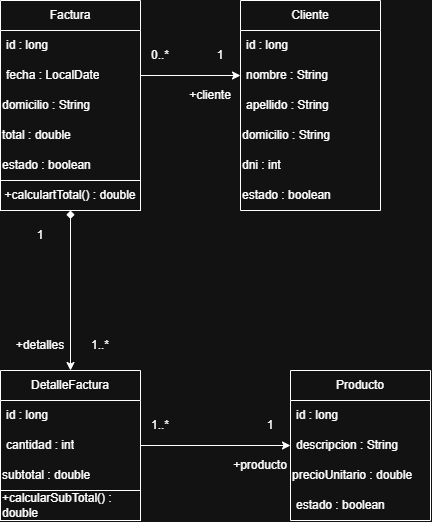

The diagram above was exported from draw.io. Its source (the exported page's mxGraphModel, read from the mxfile embedded in the PNG):
<mxGraphModel dx="1186" dy="654" grid="1" gridSize="10" guides="1" tooltips="1" connect="1" arrows="1" fold="1" page="1" pageScale="1" pageWidth="827" pageHeight="1169" math="0" shadow="0">
  <root>
    <mxCell id="0" />
    <mxCell id="1" parent="0" />
    <mxCell id="zGyGkAhADw9bZI8z3kTW-1" parent="1" style="swimlane;fontStyle=0;childLayout=stackLayout;horizontal=1;startSize=30;horizontalStack=0;resizeParent=1;resizeParentMax=0;resizeLast=0;collapsible=1;marginBottom=0;whiteSpace=wrap;html=1;" value="Factura" vertex="1">
      <mxGeometry height="210" width="140" x="150" y="90" as="geometry" />
    </mxCell>
    <mxCell id="zGyGkAhADw9bZI8z3kTW-2" parent="zGyGkAhADw9bZI8z3kTW-1" style="text;strokeColor=none;fillColor=none;align=left;verticalAlign=middle;spacingLeft=4;spacingRight=4;overflow=hidden;points=[[0,0.5],[1,0.5]];portConstraint=eastwest;rotatable=0;whiteSpace=wrap;html=1;" value="id : long" vertex="1">
      <mxGeometry height="30" width="140" y="30" as="geometry" />
    </mxCell>
    <mxCell id="zGyGkAhADw9bZI8z3kTW-3" parent="zGyGkAhADw9bZI8z3kTW-1" style="text;strokeColor=none;fillColor=none;align=left;verticalAlign=middle;spacingLeft=4;spacingRight=4;overflow=hidden;points=[[0,0.5],[1,0.5]];portConstraint=eastwest;rotatable=0;whiteSpace=wrap;html=1;" value="fecha : LocalDate" vertex="1">
      <mxGeometry height="30" width="140" y="60" as="geometry" />
    </mxCell>
    <mxCell id="zGyGkAhADw9bZI8z3kTW-17" parent="zGyGkAhADw9bZI8z3kTW-1" style="text;html=1;whiteSpace=wrap;strokeColor=none;fillColor=none;align=left;verticalAlign=middle;rounded=0;" value="domicilio : String" vertex="1">
      <mxGeometry height="30" width="140" y="90" as="geometry" />
    </mxCell>
    <mxCell id="zGyGkAhADw9bZI8z3kTW-18" parent="zGyGkAhADw9bZI8z3kTW-1" style="text;html=1;whiteSpace=wrap;strokeColor=none;fillColor=none;align=left;verticalAlign=middle;rounded=0;" value="total : double" vertex="1">
      <mxGeometry height="30" width="140" y="120" as="geometry" />
    </mxCell>
    <mxCell id="zGyGkAhADw9bZI8z3kTW-19" parent="zGyGkAhADw9bZI8z3kTW-1" style="text;html=1;whiteSpace=wrap;strokeColor=none;fillColor=none;align=left;verticalAlign=middle;rounded=0;" value="estado : boolean" vertex="1">
      <mxGeometry height="30" width="140" y="150" as="geometry" />
    </mxCell>
    <mxCell id="YLl02J3Rl1jo0Pg85GWu-7" parent="zGyGkAhADw9bZI8z3kTW-1" style="text;html=1;whiteSpace=wrap;strokeColor=default;fillColor=none;align=center;verticalAlign=middle;rounded=0;" value="+calculartTotal() : double" vertex="1">
      <mxGeometry height="30" width="140" y="180" as="geometry" />
    </mxCell>
    <mxCell id="zGyGkAhADw9bZI8z3kTW-5" parent="1" style="swimlane;fontStyle=0;childLayout=stackLayout;horizontal=1;startSize=30;horizontalStack=0;resizeParent=1;resizeParentMax=0;resizeLast=0;collapsible=1;marginBottom=0;whiteSpace=wrap;html=1;" value="Cliente" vertex="1">
      <mxGeometry height="210" width="140" x="390" y="90" as="geometry" />
    </mxCell>
    <mxCell id="zGyGkAhADw9bZI8z3kTW-6" parent="zGyGkAhADw9bZI8z3kTW-5" style="text;strokeColor=none;fillColor=none;align=left;verticalAlign=middle;spacingLeft=4;spacingRight=4;overflow=hidden;points=[[0,0.5],[1,0.5]];portConstraint=eastwest;rotatable=0;whiteSpace=wrap;html=1;" value="id : long" vertex="1">
      <mxGeometry height="30" width="140" y="30" as="geometry" />
    </mxCell>
    <mxCell id="zGyGkAhADw9bZI8z3kTW-7" parent="zGyGkAhADw9bZI8z3kTW-5" style="text;strokeColor=none;fillColor=none;align=left;verticalAlign=middle;spacingLeft=4;spacingRight=4;overflow=hidden;points=[[0,0.5],[1,0.5]];portConstraint=eastwest;rotatable=0;whiteSpace=wrap;html=1;" value="nombre : String" vertex="1">
      <mxGeometry height="30" width="140" y="60" as="geometry" />
    </mxCell>
    <mxCell id="zGyGkAhADw9bZI8z3kTW-8" parent="zGyGkAhADw9bZI8z3kTW-5" style="text;strokeColor=none;fillColor=none;align=left;verticalAlign=middle;spacingLeft=4;spacingRight=4;overflow=hidden;points=[[0,0.5],[1,0.5]];portConstraint=eastwest;rotatable=0;whiteSpace=wrap;html=1;" value="apellido : String" vertex="1">
      <mxGeometry height="30" width="140" y="90" as="geometry" />
    </mxCell>
    <mxCell id="zGyGkAhADw9bZI8z3kTW-20" parent="zGyGkAhADw9bZI8z3kTW-5" style="text;html=1;whiteSpace=wrap;strokeColor=none;fillColor=none;align=left;verticalAlign=middle;rounded=0;" value="domicilio : String" vertex="1">
      <mxGeometry height="30" width="140" y="120" as="geometry" />
    </mxCell>
    <mxCell id="zGyGkAhADw9bZI8z3kTW-21" parent="zGyGkAhADw9bZI8z3kTW-5" style="text;html=1;whiteSpace=wrap;strokeColor=none;fillColor=none;align=left;verticalAlign=middle;rounded=0;" value="dni : int" vertex="1">
      <mxGeometry height="30" width="140" y="150" as="geometry" />
    </mxCell>
    <mxCell id="zGyGkAhADw9bZI8z3kTW-22" parent="zGyGkAhADw9bZI8z3kTW-5" style="text;html=1;whiteSpace=wrap;strokeColor=none;fillColor=none;align=left;verticalAlign=middle;rounded=0;" value="estado : boolean" vertex="1">
      <mxGeometry height="30" width="140" y="180" as="geometry" />
    </mxCell>
    <mxCell id="YLl02J3Rl1jo0Pg85GWu-11" edge="1" parent="1" source="zGyGkAhADw9bZI8z3kTW-9" style="edgeStyle=orthogonalEdgeStyle;rounded=0;orthogonalLoop=1;jettySize=auto;html=1;entryX=0;entryY=0.5;entryDx=0;entryDy=0;" target="zGyGkAhADw9bZI8z3kTW-15">
      <mxGeometry relative="1" as="geometry" />
    </mxCell>
    <mxCell id="zGyGkAhADw9bZI8z3kTW-9" parent="1" style="swimlane;fontStyle=0;childLayout=stackLayout;horizontal=1;startSize=30;horizontalStack=0;resizeParent=1;resizeParentMax=0;resizeLast=0;collapsible=1;marginBottom=0;whiteSpace=wrap;html=1;" value="DetalleFactura" vertex="1">
      <mxGeometry height="150" width="140" x="150" y="460" as="geometry" />
    </mxCell>
    <mxCell id="zGyGkAhADw9bZI8z3kTW-10" parent="zGyGkAhADw9bZI8z3kTW-9" style="text;strokeColor=none;fillColor=none;align=left;verticalAlign=middle;spacingLeft=4;spacingRight=4;overflow=hidden;points=[[0,0.5],[1,0.5]];portConstraint=eastwest;rotatable=0;whiteSpace=wrap;html=1;" value="id : long" vertex="1">
      <mxGeometry height="30" width="140" y="30" as="geometry" />
    </mxCell>
    <mxCell id="zGyGkAhADw9bZI8z3kTW-12" parent="zGyGkAhADw9bZI8z3kTW-9" style="text;strokeColor=none;fillColor=none;align=left;verticalAlign=middle;spacingLeft=4;spacingRight=4;overflow=hidden;points=[[0,0.5],[1,0.5]];portConstraint=eastwest;rotatable=0;whiteSpace=wrap;html=1;" value="cantidad : int" vertex="1">
      <mxGeometry height="30" width="140" y="60" as="geometry" />
    </mxCell>
    <mxCell id="zGyGkAhADw9bZI8z3kTW-23" parent="zGyGkAhADw9bZI8z3kTW-9" style="text;html=1;whiteSpace=wrap;strokeColor=none;fillColor=none;align=left;verticalAlign=middle;rounded=0;" value="subtotal : double" vertex="1">
      <mxGeometry height="30" width="140" y="90" as="geometry" />
    </mxCell>
    <mxCell id="YLl02J3Rl1jo0Pg85GWu-15" parent="zGyGkAhADw9bZI8z3kTW-9" style="text;html=1;whiteSpace=wrap;strokeColor=default;fillColor=none;align=left;verticalAlign=middle;rounded=0;" value="+calcularSubTotal() : double" vertex="1">
      <mxGeometry height="30" width="140" y="120" as="geometry" />
    </mxCell>
    <mxCell id="zGyGkAhADw9bZI8z3kTW-13" parent="1" style="swimlane;fontStyle=0;childLayout=stackLayout;horizontal=1;startSize=30;horizontalStack=0;resizeParent=1;resizeParentMax=0;resizeLast=0;collapsible=1;marginBottom=0;whiteSpace=wrap;html=1;" value="Producto" vertex="1">
      <mxGeometry height="150" width="140" x="440" y="460" as="geometry" />
    </mxCell>
    <mxCell id="zGyGkAhADw9bZI8z3kTW-14" parent="zGyGkAhADw9bZI8z3kTW-13" style="text;strokeColor=none;fillColor=none;align=left;verticalAlign=middle;spacingLeft=4;spacingRight=4;overflow=hidden;points=[[0,0.5],[1,0.5]];portConstraint=eastwest;rotatable=0;whiteSpace=wrap;html=1;" value="id : long" vertex="1">
      <mxGeometry height="30" width="140" y="30" as="geometry" />
    </mxCell>
    <mxCell id="zGyGkAhADw9bZI8z3kTW-15" parent="zGyGkAhADw9bZI8z3kTW-13" style="text;strokeColor=none;fillColor=none;align=left;verticalAlign=middle;spacingLeft=4;spacingRight=4;overflow=hidden;points=[[0,0.5],[1,0.5]];portConstraint=eastwest;rotatable=0;whiteSpace=wrap;html=1;" value="descripcion : String" vertex="1">
      <mxGeometry height="30" width="140" y="60" as="geometry" />
    </mxCell>
    <mxCell id="zGyGkAhADw9bZI8z3kTW-24" parent="zGyGkAhADw9bZI8z3kTW-13" style="text;html=1;whiteSpace=wrap;strokeColor=none;fillColor=none;align=left;verticalAlign=middle;rounded=0;" value="precioUnitario : double" vertex="1">
      <mxGeometry height="30" width="140" y="90" as="geometry" />
    </mxCell>
    <mxCell id="zGyGkAhADw9bZI8z3kTW-16" parent="zGyGkAhADw9bZI8z3kTW-13" style="text;strokeColor=none;fillColor=none;align=left;verticalAlign=middle;spacingLeft=4;spacingRight=4;overflow=hidden;points=[[0,0.5],[1,0.5]];portConstraint=eastwest;rotatable=0;whiteSpace=wrap;html=1;" value="estado : boolean" vertex="1">
      <mxGeometry height="30" width="140" y="120" as="geometry" />
    </mxCell>
    <mxCell id="YLl02J3Rl1jo0Pg85GWu-2" parent="1" style="text;html=1;whiteSpace=wrap;strokeColor=none;fillColor=none;align=center;verticalAlign=middle;rounded=0;" value="1" vertex="1">
      <mxGeometry height="30" width="60" x="340" y="130" as="geometry" />
    </mxCell>
    <mxCell id="YLl02J3Rl1jo0Pg85GWu-3" parent="1" style="text;html=1;whiteSpace=wrap;strokeColor=none;fillColor=none;align=center;verticalAlign=middle;rounded=0;" value="0..*" vertex="1">
      <mxGeometry height="30" width="60" x="280" y="130" as="geometry" />
    </mxCell>
    <mxCell id="YLl02J3Rl1jo0Pg85GWu-4" edge="1" parent="1" style="edgeStyle=orthogonalEdgeStyle;rounded=0;orthogonalLoop=1;jettySize=auto;html=1;entryX=0;entryY=0.5;entryDx=0;entryDy=0;" target="zGyGkAhADw9bZI8z3kTW-7">
      <mxGeometry relative="1" as="geometry">
        <mxPoint x="290" y="195" as="sourcePoint" />
      </mxGeometry>
    </mxCell>
    <mxCell id="YLl02J3Rl1jo0Pg85GWu-5" parent="1" style="text;html=1;whiteSpace=wrap;strokeColor=none;fillColor=none;align=center;verticalAlign=middle;rounded=0;" value="+cliente" vertex="1">
      <mxGeometry height="30" width="60" x="330" y="170" as="geometry" />
    </mxCell>
    <mxCell id="YLl02J3Rl1jo0Pg85GWu-6" edge="1" parent="1" source="zGyGkAhADw9bZI8z3kTW-1" style="edgeStyle=orthogonalEdgeStyle;rounded=0;orthogonalLoop=1;jettySize=auto;html=1;entryX=0.5;entryY=0;entryDx=0;entryDy=0;startArrow=diamond;startFill=1;exitX=0.5;exitY=1;exitDx=0;exitDy=0;" target="zGyGkAhADw9bZI8z3kTW-9">
      <mxGeometry relative="1" as="geometry" />
    </mxCell>
    <mxCell id="YLl02J3Rl1jo0Pg85GWu-8" parent="1" style="text;html=1;whiteSpace=wrap;strokeColor=none;fillColor=none;align=center;verticalAlign=middle;rounded=0;" value="1" vertex="1">
      <mxGeometry height="30" width="60" x="160" y="310" as="geometry" />
    </mxCell>
    <mxCell id="YLl02J3Rl1jo0Pg85GWu-9" parent="1" style="text;html=1;whiteSpace=wrap;strokeColor=none;fillColor=none;align=center;verticalAlign=middle;rounded=0;" value="1..*" vertex="1">
      <mxGeometry height="30" width="60" x="220" y="420" as="geometry" />
    </mxCell>
    <mxCell id="YLl02J3Rl1jo0Pg85GWu-10" parent="1" style="text;html=1;whiteSpace=wrap;strokeColor=none;fillColor=none;align=center;verticalAlign=middle;rounded=0;" value="+detalles" vertex="1">
      <mxGeometry height="30" width="60" x="160" y="420" as="geometry" />
    </mxCell>
    <mxCell id="YLl02J3Rl1jo0Pg85GWu-12" parent="1" style="text;html=1;whiteSpace=wrap;strokeColor=none;fillColor=none;align=center;verticalAlign=middle;rounded=0;" value="1" vertex="1">
      <mxGeometry height="30" width="60" x="390" y="500" as="geometry" />
    </mxCell>
    <mxCell id="YLl02J3Rl1jo0Pg85GWu-13" parent="1" style="text;html=1;whiteSpace=wrap;strokeColor=none;fillColor=none;align=center;verticalAlign=middle;rounded=0;" value="1..*" vertex="1">
      <mxGeometry height="30" width="60" x="280" y="500" as="geometry" />
    </mxCell>
    <mxCell id="YLl02J3Rl1jo0Pg85GWu-14" parent="1" style="text;html=1;whiteSpace=wrap;strokeColor=none;fillColor=none;align=center;verticalAlign=middle;rounded=0;" value="+producto" vertex="1">
      <mxGeometry height="30" width="60" x="380" y="540" as="geometry" />
    </mxCell>
  </root>
</mxGraphModel>